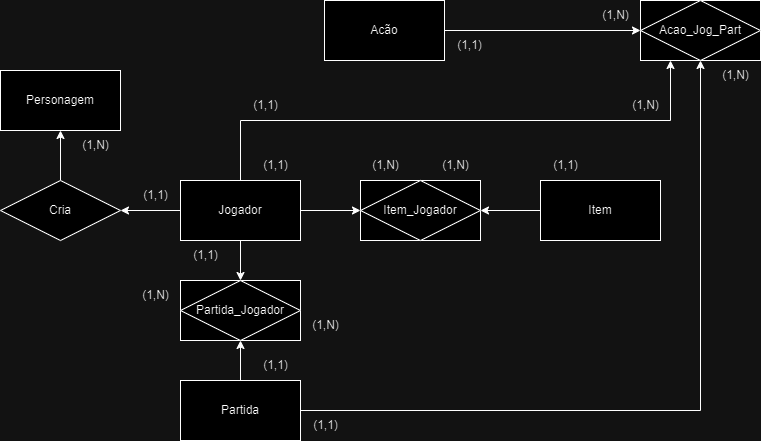

The diagram above was exported from draw.io. Its source (the exported page's mxGraphModel, read from the mxfile embedded in the PNG):
<mxGraphModel dx="1009" dy="542" grid="1" gridSize="10" guides="1" tooltips="1" connect="1" arrows="1" fold="1" page="1" pageScale="1" pageWidth="827" pageHeight="1169" math="0" shadow="0">
  <root>
    <mxCell id="0" />
    <mxCell id="1" parent="0" />
    <mxCell id="2jpt2kRbhBFND4DlP0sk-7" style="edgeStyle=orthogonalEdgeStyle;rounded=0;orthogonalLoop=1;jettySize=auto;html=1;exitX=0;exitY=0.5;exitDx=0;exitDy=0;entryX=1;entryY=0.5;entryDx=0;entryDy=0;" parent="1" source="2jpt2kRbhBFND4DlP0sk-1" target="2jpt2kRbhBFND4DlP0sk-6" edge="1">
      <mxGeometry relative="1" as="geometry" />
    </mxCell>
    <mxCell id="2jpt2kRbhBFND4DlP0sk-12" style="edgeStyle=orthogonalEdgeStyle;rounded=0;orthogonalLoop=1;jettySize=auto;html=1;exitX=1;exitY=0.5;exitDx=0;exitDy=0;entryX=0;entryY=0.5;entryDx=0;entryDy=0;" parent="1" source="2jpt2kRbhBFND4DlP0sk-1" target="2jpt2kRbhBFND4DlP0sk-10" edge="1">
      <mxGeometry relative="1" as="geometry" />
    </mxCell>
    <mxCell id="2jpt2kRbhBFND4DlP0sk-17" style="edgeStyle=orthogonalEdgeStyle;rounded=0;orthogonalLoop=1;jettySize=auto;html=1;exitX=0.5;exitY=1;exitDx=0;exitDy=0;" parent="1" source="2jpt2kRbhBFND4DlP0sk-1" target="2jpt2kRbhBFND4DlP0sk-16" edge="1">
      <mxGeometry relative="1" as="geometry" />
    </mxCell>
    <mxCell id="2jpt2kRbhBFND4DlP0sk-27" style="edgeStyle=orthogonalEdgeStyle;rounded=0;orthogonalLoop=1;jettySize=auto;html=1;exitX=0.5;exitY=0;exitDx=0;exitDy=0;entryX=0.25;entryY=1;entryDx=0;entryDy=0;" parent="1" source="2jpt2kRbhBFND4DlP0sk-1" target="2jpt2kRbhBFND4DlP0sk-24" edge="1">
      <mxGeometry relative="1" as="geometry">
        <mxPoint x="380" y="100" as="targetPoint" />
      </mxGeometry>
    </mxCell>
    <mxCell id="2jpt2kRbhBFND4DlP0sk-1" value="Jogador" style="rounded=0;whiteSpace=wrap;html=1;" parent="1" vertex="1">
      <mxGeometry x="210" y="220" width="120" height="60" as="geometry" />
    </mxCell>
    <mxCell id="2jpt2kRbhBFND4DlP0sk-2" value="Personagem" style="rounded=0;whiteSpace=wrap;html=1;" parent="1" vertex="1">
      <mxGeometry x="30" y="110" width="120" height="60" as="geometry" />
    </mxCell>
    <mxCell id="2jpt2kRbhBFND4DlP0sk-13" style="edgeStyle=orthogonalEdgeStyle;rounded=0;orthogonalLoop=1;jettySize=auto;html=1;exitX=0;exitY=0.5;exitDx=0;exitDy=0;" parent="1" source="2jpt2kRbhBFND4DlP0sk-3" target="2jpt2kRbhBFND4DlP0sk-9" edge="1">
      <mxGeometry relative="1" as="geometry" />
    </mxCell>
    <mxCell id="2jpt2kRbhBFND4DlP0sk-3" value="Item" style="rounded=0;whiteSpace=wrap;html=1;" parent="1" vertex="1">
      <mxGeometry x="570" y="220" width="120" height="60" as="geometry" />
    </mxCell>
    <mxCell id="2jpt2kRbhBFND4DlP0sk-18" style="edgeStyle=orthogonalEdgeStyle;rounded=0;orthogonalLoop=1;jettySize=auto;html=1;exitX=0.5;exitY=0;exitDx=0;exitDy=0;entryX=0.5;entryY=1;entryDx=0;entryDy=0;" parent="1" source="2jpt2kRbhBFND4DlP0sk-4" target="2jpt2kRbhBFND4DlP0sk-15" edge="1">
      <mxGeometry relative="1" as="geometry" />
    </mxCell>
    <mxCell id="2jpt2kRbhBFND4DlP0sk-28" style="edgeStyle=orthogonalEdgeStyle;rounded=0;orthogonalLoop=1;jettySize=auto;html=1;exitX=1;exitY=0.5;exitDx=0;exitDy=0;entryX=0.5;entryY=1;entryDx=0;entryDy=0;" parent="1" source="2jpt2kRbhBFND4DlP0sk-4" target="2jpt2kRbhBFND4DlP0sk-25" edge="1">
      <mxGeometry relative="1" as="geometry">
        <mxPoint x="760" y="130" as="targetPoint" />
      </mxGeometry>
    </mxCell>
    <mxCell id="2jpt2kRbhBFND4DlP0sk-4" value="Partida" style="rounded=0;whiteSpace=wrap;html=1;" parent="1" vertex="1">
      <mxGeometry x="210" y="420" width="120" height="60" as="geometry" />
    </mxCell>
    <mxCell id="2jpt2kRbhBFND4DlP0sk-30" style="edgeStyle=orthogonalEdgeStyle;rounded=0;orthogonalLoop=1;jettySize=auto;html=1;exitX=1;exitY=0.5;exitDx=0;exitDy=0;entryX=0;entryY=0.5;entryDx=0;entryDy=0;" parent="1" source="2jpt2kRbhBFND4DlP0sk-5" target="2jpt2kRbhBFND4DlP0sk-25" edge="1">
      <mxGeometry relative="1" as="geometry" />
    </mxCell>
    <mxCell id="2jpt2kRbhBFND4DlP0sk-5" value="Acão" style="rounded=0;whiteSpace=wrap;html=1;" parent="1" vertex="1">
      <mxGeometry x="354" y="40" width="120" height="60" as="geometry" />
    </mxCell>
    <mxCell id="2jpt2kRbhBFND4DlP0sk-8" style="edgeStyle=orthogonalEdgeStyle;rounded=0;orthogonalLoop=1;jettySize=auto;html=1;exitX=0.5;exitY=0;exitDx=0;exitDy=0;entryX=0.5;entryY=1;entryDx=0;entryDy=0;" parent="1" source="2jpt2kRbhBFND4DlP0sk-6" target="2jpt2kRbhBFND4DlP0sk-2" edge="1">
      <mxGeometry relative="1" as="geometry" />
    </mxCell>
    <mxCell id="2jpt2kRbhBFND4DlP0sk-6" value="Cria" style="rhombus;whiteSpace=wrap;html=1;" parent="1" vertex="1">
      <mxGeometry x="30" y="220" width="120" height="60" as="geometry" />
    </mxCell>
    <mxCell id="2jpt2kRbhBFND4DlP0sk-11" value="" style="group" parent="1" connectable="0" vertex="1">
      <mxGeometry x="390" y="220" width="120" height="60" as="geometry" />
    </mxCell>
    <mxCell id="2jpt2kRbhBFND4DlP0sk-10" value="" style="rounded=0;whiteSpace=wrap;html=1;" parent="2jpt2kRbhBFND4DlP0sk-11" vertex="1">
      <mxGeometry width="120" height="60" as="geometry" />
    </mxCell>
    <mxCell id="2jpt2kRbhBFND4DlP0sk-9" value="Item_Jogador" style="rhombus;whiteSpace=wrap;html=1;" parent="2jpt2kRbhBFND4DlP0sk-11" vertex="1">
      <mxGeometry width="120" height="60" as="geometry" />
    </mxCell>
    <mxCell id="2jpt2kRbhBFND4DlP0sk-14" value="" style="group" parent="1" connectable="0" vertex="1">
      <mxGeometry x="210" y="320" width="120" height="60" as="geometry" />
    </mxCell>
    <mxCell id="2jpt2kRbhBFND4DlP0sk-15" value="" style="rounded=0;whiteSpace=wrap;html=1;" parent="2jpt2kRbhBFND4DlP0sk-14" vertex="1">
      <mxGeometry width="120" height="60" as="geometry" />
    </mxCell>
    <mxCell id="2jpt2kRbhBFND4DlP0sk-16" value="Partida_Jogador" style="rhombus;whiteSpace=wrap;html=1;" parent="2jpt2kRbhBFND4DlP0sk-14" vertex="1">
      <mxGeometry width="120" height="60" as="geometry" />
    </mxCell>
    <mxCell id="2jpt2kRbhBFND4DlP0sk-23" value="" style="group" parent="1" connectable="0" vertex="1">
      <mxGeometry x="670" y="40" width="120" height="60" as="geometry" />
    </mxCell>
    <mxCell id="2jpt2kRbhBFND4DlP0sk-24" value="" style="rounded=0;whiteSpace=wrap;html=1;" parent="2jpt2kRbhBFND4DlP0sk-23" vertex="1">
      <mxGeometry width="120" height="60" as="geometry" />
    </mxCell>
    <mxCell id="2jpt2kRbhBFND4DlP0sk-25" value="Acao_Jog_Part" style="rhombus;whiteSpace=wrap;html=1;" parent="2jpt2kRbhBFND4DlP0sk-23" vertex="1">
      <mxGeometry width="120" height="60" as="geometry" />
    </mxCell>
    <mxCell id="SVC2LM8ku2vnxtQOvuaH-1" value="(1,N)" style="text;html=1;align=center;verticalAlign=middle;resizable=0;points=[];autosize=1;strokeColor=none;fillColor=none;" vertex="1" parent="1">
      <mxGeometry x="100" y="170" width="50" height="30" as="geometry" />
    </mxCell>
    <mxCell id="SVC2LM8ku2vnxtQOvuaH-2" value="(1,1)" style="text;html=1;align=center;verticalAlign=middle;resizable=0;points=[];autosize=1;strokeColor=none;fillColor=none;" vertex="1" parent="1">
      <mxGeometry x="160" y="220" width="50" height="30" as="geometry" />
    </mxCell>
    <mxCell id="SVC2LM8ku2vnxtQOvuaH-3" value="(1,N)" style="text;html=1;align=center;verticalAlign=middle;resizable=0;points=[];autosize=1;strokeColor=none;fillColor=none;" vertex="1" parent="1">
      <mxGeometry x="390" y="190" width="50" height="30" as="geometry" />
    </mxCell>
    <mxCell id="SVC2LM8ku2vnxtQOvuaH-4" value="(1,1)" style="text;html=1;align=center;verticalAlign=middle;resizable=0;points=[];autosize=1;strokeColor=none;fillColor=none;" vertex="1" parent="1">
      <mxGeometry x="280" y="190" width="50" height="30" as="geometry" />
    </mxCell>
    <mxCell id="SVC2LM8ku2vnxtQOvuaH-5" value="(1,N)" style="text;html=1;align=center;verticalAlign=middle;resizable=0;points=[];autosize=1;strokeColor=none;fillColor=none;" vertex="1" parent="1">
      <mxGeometry x="460" y="190" width="50" height="30" as="geometry" />
    </mxCell>
    <mxCell id="SVC2LM8ku2vnxtQOvuaH-6" value="(1,1)" style="text;html=1;align=center;verticalAlign=middle;resizable=0;points=[];autosize=1;strokeColor=none;fillColor=none;" vertex="1" parent="1">
      <mxGeometry x="570" y="190" width="50" height="30" as="geometry" />
    </mxCell>
    <mxCell id="SVC2LM8ku2vnxtQOvuaH-7" value="(1,N)" style="text;html=1;align=center;verticalAlign=middle;resizable=0;points=[];autosize=1;strokeColor=none;fillColor=none;" vertex="1" parent="1">
      <mxGeometry x="160" y="320" width="50" height="30" as="geometry" />
    </mxCell>
    <mxCell id="SVC2LM8ku2vnxtQOvuaH-8" value="(1,N)" style="text;html=1;align=center;verticalAlign=middle;resizable=0;points=[];autosize=1;strokeColor=none;fillColor=none;" vertex="1" parent="1">
      <mxGeometry x="330" y="350" width="50" height="30" as="geometry" />
    </mxCell>
    <mxCell id="SVC2LM8ku2vnxtQOvuaH-9" value="(1,1)" style="text;html=1;align=center;verticalAlign=middle;resizable=0;points=[];autosize=1;strokeColor=none;fillColor=none;" vertex="1" parent="1">
      <mxGeometry x="280" y="390" width="50" height="30" as="geometry" />
    </mxCell>
    <mxCell id="SVC2LM8ku2vnxtQOvuaH-10" value="(1,1)" style="text;html=1;align=center;verticalAlign=middle;resizable=0;points=[];autosize=1;strokeColor=none;fillColor=none;" vertex="1" parent="1">
      <mxGeometry x="210" y="280" width="50" height="30" as="geometry" />
    </mxCell>
    <mxCell id="SVC2LM8ku2vnxtQOvuaH-11" value="(1,1)" style="text;html=1;align=center;verticalAlign=middle;resizable=0;points=[];autosize=1;strokeColor=none;fillColor=none;" vertex="1" parent="1">
      <mxGeometry x="474" y="70" width="50" height="30" as="geometry" />
    </mxCell>
    <mxCell id="SVC2LM8ku2vnxtQOvuaH-12" value="(1,1)" style="text;html=1;align=center;verticalAlign=middle;resizable=0;points=[];autosize=1;strokeColor=none;fillColor=none;" vertex="1" parent="1">
      <mxGeometry x="270" y="130" width="50" height="30" as="geometry" />
    </mxCell>
    <mxCell id="SVC2LM8ku2vnxtQOvuaH-13" value="(1,1)" style="text;html=1;align=center;verticalAlign=middle;resizable=0;points=[];autosize=1;strokeColor=none;fillColor=none;" vertex="1" parent="1">
      <mxGeometry x="330" y="450" width="50" height="30" as="geometry" />
    </mxCell>
    <mxCell id="SVC2LM8ku2vnxtQOvuaH-14" value="(1,N)" style="text;html=1;align=center;verticalAlign=middle;resizable=0;points=[];autosize=1;strokeColor=none;fillColor=none;" vertex="1" parent="1">
      <mxGeometry x="620" y="40" width="50" height="30" as="geometry" />
    </mxCell>
    <mxCell id="SVC2LM8ku2vnxtQOvuaH-15" value="(1,N)" style="text;html=1;align=center;verticalAlign=middle;resizable=0;points=[];autosize=1;strokeColor=none;fillColor=none;" vertex="1" parent="1">
      <mxGeometry x="650" y="130" width="50" height="30" as="geometry" />
    </mxCell>
    <mxCell id="SVC2LM8ku2vnxtQOvuaH-16" value="(1,N)" style="text;html=1;align=center;verticalAlign=middle;resizable=0;points=[];autosize=1;strokeColor=none;fillColor=none;" vertex="1" parent="1">
      <mxGeometry x="740" y="100" width="50" height="30" as="geometry" />
    </mxCell>
  </root>
</mxGraphModel>